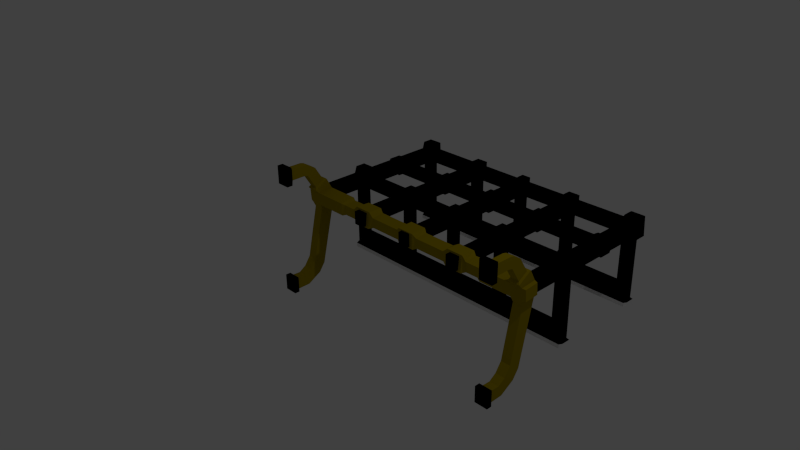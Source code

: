 # Source: storage_shelf.blend  (saved by Blender 2.69.0; exported with 4.5.12 LTS)
import bpy
from mathutils import Matrix  # noqa: F401  (used for matrix-valued properties, if any)

bpy.ops.wm.read_factory_settings(use_empty=True)
scene = bpy.context.scene
scene.name = 'Scene'

# ---- collections
col_collection_1 = bpy.data.collections.new('Collection 1'); scene.collection.children.link(col_collection_1)

# ---- materials (node trees are filled in below, after node groups)
mat_material = bpy.data.materials.new('Material')
mat_material.alpha_threshold = 0.0
mat_material.use_transparent_shadow = False
mat_material.diffuse_color = (0.0, 0.0, 0.0, 1.0)
mat_material.roughness = 0.5
mat_material.line_color = (0.0, 0.0, 0.0, 1.0)
mat_material_001 = bpy.data.materials.new('Material.001')
mat_material_001.alpha_threshold = 0.0
mat_material_001.use_transparent_shadow = False
mat_material_001.roughness = 0.5
mat_material_001.line_color = (0.0, 0.0, 0.0, 1.0)
mat_material_002 = bpy.data.materials.new('Material.002')
mat_material_002.alpha_threshold = 0.0
mat_material_002.use_transparent_shadow = False
mat_material_002.diffuse_color = (0.3424, 0.2544, 0.0, 1.0)
mat_material_002.roughness = 0.5
mat_material_002.line_color = (0.0, 0.0, 0.0, 1.0)

# ---- material node trees

# ---- world
world_world = bpy.data.worlds.new('World'); scene.world = world_world
world_world.color = (0.05088, 0.05088, 0.05088)
world_world.use_sun_shadow = False
world_world.sun_shadow_jitter_overblur = 0.0
world_world.cycles.sampling_method = 'MANUAL'
world_world.cycles.sample_map_resolution = 256

# ---- cameras
cam_camera = bpy.data.cameras.new('Camera')
cam_camera.clip_end = 100.0
cam_camera.lens = 35.0
cam_camera.sensor_width = 32.0
cam_camera.sensor_height = 18.0
cam_camera.ortho_scale = 7.314
cam_camera.dof.focus_distance = 0.0
cam_camera.dof.aperture_fstop = 128.0

# ---- lights
light_lamp = bpy.data.lights.new('Lamp', 'POINT')
light_lamp.transmission_factor = 0.0
light_lamp.cutoff_distance = 30.0
light_lamp.energy = 100.0
light_lamp.shadow_buffer_clip_start = 1.001
light_lamp.shadow_soft_size = 0.1
light_lamp.shadow_maximum_resolution = 0.006
light_lamp.use_absolute_resolution = True
light_lamp.cycles.use_multiple_importance_sampling = False

# ---- meshes
me_cube_003 = bpy.data.meshes.new('Cube.003')
me_cube_003.from_pydata([(1.986, 0.1372, 0.1152), (1.811, 0.1372, 0.1152), (1.986, 0.1374, -0.07914), (1.811, 0.1374, -0.07914), (2.004, 1.418, 0.1351), (1.788, 1.418, 0.1351), (2.004, 1.418, -0.1045), (1.811, 1.434, -0.07862), (1.788, 1.572, 0.1348), (2.004, 1.551, -0.104), (1.788, 1.551, -0.104), (0.0, 1.434, 0.1157), (0.0, 1.434, -0.07862), (0.0, 1.55, -0.07853), (2.013, 1.435, -1.084), (1.811, 1.435, -1.084), (2.013, 1.577, -1.086), (1.811, 1.577, -1.086), (0.0, 1.435, -1.084), (0.0, 1.577, -1.086), (2.013, 1.435, -1.144), (1.811, 1.435, -1.144), (2.013, 1.577, -1.146), (1.811, 1.577, -1.146), (0.0, 1.435, -1.144), (0.0, 1.577, -1.146), (1.986, 1.385, -1.084), (1.811, 1.385, -1.084), (0.0, 1.385, -1.084), (1.986, 1.385, -1.144), (1.811, 1.385, -1.144), (0.0, 1.385, -1.144), (0.0, 1.551, -1.057), (1.811, 1.55, -1.057), (1.986, 1.435, -1.057), (1.811, 1.435, -1.057), (1.986, 1.55, -1.057), (0.0, 1.435, -1.057), (0.7943, 1.55, -0.8541), (0.7943, 1.434, -0.8542), (0.7943, 1.551, -1.057), (0.7838, 1.551, -0.0952), (0.7943, 1.577, -1.086), (0.7943, 1.434, -0.07862), (0.7943, 1.435, -1.057), (0.7838, 1.424, 0.1241), (0.7838, 1.559, 0.124), (0.7943, 1.577, -1.146), (0.7943, 1.435, -1.144), (0.7943, 1.385, -1.144), (0.9655, 1.56, 0.124), (0.9655, 1.424, 0.1241), (0.9551, 1.435, -1.057), (0.9655, 1.55, -0.09516), (0.9551, 1.434, -0.07862), (0.9551, 1.577, -1.086), (0.9551, 1.435, -1.084), (0.9551, 1.577, -1.146), (0.9551, 1.435, -1.144), (0.9551, 1.385, -1.084), (0.9551, 1.385, -1.144), (0.9551, 1.551, -1.057), (0.07188, 1.55, -0.8541), (0.07188, 1.434, -0.8542), (0.07188, 1.551, -1.057), (0.07188, 1.434, -0.07862), (0.07188, 1.55, 0.1158), (0.07188, 1.435, -1.144), (0.07188, 1.385, -1.144), (0.07188, 1.385, -1.084), (0.07188, 1.435, -1.084), (0.07188, 1.577, -1.146), (0.07188, 1.434, 0.1157), (0.07188, 1.435, -1.057), (0.0, 1.55, -0.8541), (1.986, 1.434, -0.8542), (1.811, 1.549, -0.854), (1.811, 1.434, -0.8542), (1.986, 1.549, -0.854), (0.0, 1.434, -0.8542), (0.7943, 1.385, -1.084), (0.7943, 1.435, -1.084), (0.9551, 1.549, -0.854), (0.9551, 1.434, -0.8542), (0.07188, 1.577, -1.086), (0.07188, 1.549, -0.07851), (0.0, 0.07471, 0.1149), (0.0, 0.07487, -0.07938), (0.7943, 0.1012, -0.07938), (0.7943, 0.101, 0.1149), (0.9551, 0.101, 0.1149), (0.9551, 0.1012, -0.07938), (0.07188, 0.07487, -0.07938), (0.07188, 0.07471, 0.1149), (1.986, 1.434, -0.1183), (1.811, 1.542, -0.1179), (1.811, 1.434, -0.1183), (1.986, 1.542, -0.1179), (1.771, 1.558, 0.1154), (1.771, 1.434, 0.1157), (1.771, 1.542, -0.07817), (1.771, 1.434, -0.07862), (1.811, 1.392, -0.07866), (1.811, 1.392, 0.1157), (1.986, 1.392, 0.1157), (1.986, 1.392, -0.07866), (0.9962, 1.554, 0.1156), (0.9962, 1.434, 0.1157), (0.9962, 1.545, -0.07833), (0.9962, 1.434, -0.07862), (0.7587, 1.553, 0.1156), (0.7587, 1.434, 0.1157), (0.7587, 1.434, -0.07862), (0.7587, 1.546, -0.07838), (0.7943, 1.395, -0.07865), (0.9551, 1.395, -0.07865), (0.9551, 1.395, 0.1157), (0.7943, 1.395, 0.1157), (0.7943, 1.434, -0.1141), (0.9551, 1.546, -0.1138), (0.7943, 1.546, -0.1138), (0.9551, 1.434, -0.1141), (0.7838, 1.593, -0.05505), (0.7838, 1.465, 0.1643), (0.7838, 1.601, 0.1642), (0.9655, 1.601, 0.1642), (0.9655, 1.465, 0.1643), (0.9655, 1.592, -0.05502), (2.024, 1.46, 0.1968), (1.806, 1.46, 0.1968), (2.046, 1.445, -0.09357), (2.024, 1.616, 0.1965), (1.806, 1.616, 0.1965), (2.046, 1.606, -0.09289), (1.785, 1.606, -0.09289), (0.09449, 1.55, 0.1158), (0.09449, 1.434, 0.1157), (0.09449, 1.434, -0.07862), (0.09449, 1.549, -0.07851), (0.0, 1.55, -0.1075), (0.0, 1.434, -0.1076), (0.07188, 1.434, -0.1076), (0.07188, 1.55, -0.1075), (0.07188, 1.408, -0.07864), (0.07188, 1.408, 0.1157), (0.0, 1.408, -0.07864), (0.0, 1.408, 0.1157), (0.0, 1.482, 0.1642), (0.0, 1.598, 0.1643), (0.0, 1.598, -0.02999), (0.07188, 1.599, 0.1643), (0.07188, 1.482, 0.1642), (0.07188, 1.598, -0.02998), (1.797, 0.6847, -0.09469), (2.0, 0.6847, -0.09469), (1.797, 0.6846, 0.1312), (2.0, 0.6846, 0.1312), (1.797, 0.8739, -0.09461), (2.0, 0.8739, -0.09461), (1.797, 0.8738, 0.1312), (2.0, 0.8738, 0.1312), (1.811, 0.9061, -0.07884), (1.986, 0.9061, -0.07884), (1.811, 0.906, 0.1155), (1.986, 0.906, 0.1155), (1.811, 0.6635, -0.07894), (1.986, 0.6635, -0.07894), (1.811, 0.6633, 0.1154), (1.986, 0.6633, 0.1154), (1.75, 0.7088, -0.0659), (1.75, 0.7087, 0.1024), (1.75, 0.8498, -0.06585), (1.75, 0.8497, 0.1024), (0.0, 0.7088, -0.0659), (0.0, 0.7087, 0.1024), (0.0, 0.8498, -0.06585), (0.0, 0.8497, 0.1024), (0.7788, 0.9114, -0.09641), (0.9705, 0.9113, 0.1329), (0.7788, 0.9113, 0.1329), (0.9705, 0.9114, -0.09641), (0.7788, 0.666, -0.09657), (0.9705, 0.6658, 0.1327), (0.7788, 0.6658, 0.1327), (0.9705, 0.666, -0.09657), (0.7943, 0.9372, -0.07891), (0.9551, 0.937, 0.1154), (0.7943, 0.937, 0.1154), (0.9551, 0.9372, -0.07891), (0.7943, 0.6456, -0.07907), (0.9551, 0.6454, 0.1153), (0.7943, 0.6454, 0.1153), (0.9551, 0.6456, -0.07907), (0.09196, 0.9093, 0.1381), (0.0, 0.9093, 0.1381), (0.09196, 0.9094, -0.1016), (0.0, 0.9094, -0.1016), (0.07188, 0.9417, 0.1154), (0.0, 0.9417, 0.1154), (0.07188, 0.9419, -0.0789), (0.0, 0.9419, -0.0789), (0.09196, 0.6657, 0.138), (0.0, 0.6657, 0.138), (0.09196, 0.6659, -0.1018), (0.0, 0.6659, -0.1018), (0.07188, 0.6277, 0.1153), (0.0, 0.6277, 0.1153), (0.07188, 0.6279, -0.07907), (0.0, 0.6279, -0.07907)], [], [(102, 103, 5, 7), (34, 35, 15, 14), (103, 104, 4, 5), (105, 102, 7, 6), (104, 105, 6, 4), (5, 4, 128, 129), (10, 8, 132, 134), (6, 9, 133, 130), (70, 18, 28, 69), (85, 13, 149, 152), (64, 84, 19, 32), (61, 33, 17, 55), (70, 73, 37, 18), (16, 14, 20, 22), (33, 36, 16, 17), (67, 24, 25, 71), (36, 34, 14, 16), (20, 21, 23, 22), (84, 71, 25, 19), (17, 16, 22, 23), (55, 17, 23, 57), (58, 21, 30, 60), (62, 64, 32, 74), (26, 27, 30, 29), (14, 15, 27, 26), (21, 20, 29, 30), (20, 14, 26, 29), (75, 77, 35, 34), (82, 76, 33, 61), (76, 78, 36, 33), (142, 62, 74, 139), (78, 75, 34, 36), (45, 51, 126, 123), (52, 83, 39, 44), (48, 67, 71, 47), (192, 190, 90, 91), (80, 69, 68, 49), (81, 44, 73, 70), (67, 68, 31, 24), (69, 28, 31, 68), (38, 40, 64, 62), (73, 63, 79, 37), (207, 205, 93, 92), (58, 48, 47, 57), (108, 109, 54, 53), (140, 141, 65, 12), (42, 47, 71, 84), (106, 108, 53, 50), (15, 56, 59, 27), (107, 106, 50, 51), (109, 107, 51, 54), (35, 52, 56, 15), (23, 21, 58, 57), (27, 59, 60, 30), (77, 83, 52, 35), (135, 138, 85, 66), (48, 49, 68, 67), (137, 136, 72, 65), (40, 42, 84, 64), (81, 70, 69, 80), (61, 55, 42, 40), (82, 61, 40, 38), (59, 80, 49, 60), (55, 57, 47, 42), (58, 60, 49, 48), (46, 45, 123, 124), (94, 96, 77, 75), (95, 97, 78, 76), (56, 81, 80, 59), (97, 94, 75, 78), (56, 52, 44, 81), (118, 121, 54, 43), (119, 120, 41, 53), (135, 66, 72, 136), (66, 85, 152, 150), (44, 39, 63, 73), (95, 76, 77, 96), (83, 77, 76, 82), (119, 121, 83, 82), (118, 120, 38, 39), (138, 137, 65, 85), (142, 85, 65, 141), (39, 38, 62, 63), (92, 93, 86, 87), (91, 90, 89, 88), (190, 191, 89, 90), (208, 207, 92, 87), (205, 206, 86, 93), (191, 189, 88, 89), (189, 192, 91, 88), (6, 7, 96, 94), (10, 9, 97, 95), (9, 6, 94, 97), (10, 95, 96, 7), (10, 7, 101, 100), (8, 10, 100, 98), (5, 8, 98, 99), (7, 5, 99, 101), (161, 163, 103, 102), (163, 164, 104, 103), (162, 161, 102, 105), (164, 162, 105, 104), (100, 101, 109, 108), (98, 100, 108, 106), (99, 98, 106, 107), (101, 99, 107, 109), (46, 41, 113, 110), (43, 45, 111, 112), (46, 110, 111, 45), (41, 43, 112, 113), (54, 51, 116, 115), (51, 45, 117, 116), (45, 43, 114, 117), (43, 54, 115, 114), (39, 83, 121, 118), (82, 38, 120, 119), (53, 54, 121, 119), (43, 41, 120, 118), (125, 124, 123, 126), (125, 127, 122, 124), (51, 50, 125, 126), (50, 53, 127, 125), (41, 46, 124, 122), (53, 41, 122, 127), (132, 131, 133, 134), (129, 128, 131, 132), (128, 130, 133, 131), (8, 5, 129, 132), (9, 10, 134, 133), (4, 6, 130, 128), (110, 113, 138, 135), (112, 111, 136, 137), (110, 135, 136, 111), (113, 112, 137, 138), (85, 142, 139, 13), (79, 63, 141, 140), (62, 142, 141, 63), (65, 72, 144, 143), (12, 65, 143, 145), (72, 11, 146, 144), (150, 148, 147, 151), (150, 152, 149, 148), (72, 66, 150, 151), (11, 72, 151, 147), (1, 3, 2, 0), (165, 167, 155, 153), (167, 168, 156, 155), (166, 165, 153, 154), (168, 166, 154, 156), (155, 159, 172, 170), (155, 156, 160, 159), (154, 153, 157, 158), (156, 154, 158, 160), (157, 159, 163, 161), (159, 160, 164, 163), (158, 157, 161, 162), (160, 158, 162, 164), (3, 1, 167, 165), (1, 0, 168, 167), (2, 3, 165, 166), (0, 2, 166, 168), (172, 171, 175, 176), (153, 155, 170, 169), (157, 153, 169, 171), (159, 157, 171, 172), (170, 172, 176, 174), (171, 169, 173, 175), (169, 170, 174, 173), (188, 186, 178, 180), (186, 187, 179, 178), (187, 185, 177, 179), (185, 188, 180, 177), (180, 178, 182, 184), (178, 179, 183, 182), (179, 177, 181, 183), (177, 180, 184, 181), (115, 116, 186, 188), (116, 117, 187, 186), (117, 114, 185, 187), (114, 115, 188, 185), (184, 182, 190, 192), (182, 183, 191, 190), (183, 181, 189, 191), (181, 184, 192, 189), (199, 197, 193, 195), (200, 199, 195, 196), (197, 198, 194, 193), (143, 144, 197, 199), (145, 143, 199, 200), (144, 146, 198, 197), (195, 193, 201, 203), (196, 195, 203, 204), (193, 194, 202, 201), (203, 201, 205, 207), (204, 203, 207, 208), (201, 202, 206, 205)])
me_cube_003.polygons.foreach_set('material_index', [0, 0, 0, 0, 0, 0, 0, 0, 0, 0, 0, 0, 0, 1, 0, 1, 0, 1, 1, 1, 1, 1, 0, 1, 0, 1, 1, 0, 0, 0, 0, 0, 0, 0, 1, 0, 1, 0, 1, 1, 0, 0, 0, 1, 0, 0, 1, 0, 0, 0, 0, 0, 1, 1, 0, 0, 1, 0, 0, 0, 0, 0, 1, 1, 1, 0, 0, 0, 0, 0, 0, 0, 0, 0, 0, 0, 0, 0, 0, 0, 0, 0, 0, 0, 0, 0, 0, 0, 0, 0, 0, 0, 0, 0, 0, 0, 0, 0, 0, 0, 0, 0, 0, 0, 0, 0, 0, 0, 0, 0, 0, 0, 0, 0, 0, 0, 0, 0, 0, 0, 0, 0, 0, 0, 0, 0, 0, 0, 0, 0, 0, 0, 0, 0, 0, 0, 0, 0, 0, 0, 0, 0, 0, 0, 0, 0, 0, 0, 0, 0, 0, 0, 0, 0, 0, 0, 0, 0, 0, 0, 0, 0, 0, 0, 0, 0, 0, 0, 0, 0, 0, 0, 0, 0, 0, 0, 0, 0, 0, 0, 0, 0, 0, 0, 0, 0, 0, 0, 0, 0, 0, 0, 0, 0, 0, 0])
me_cube_003.materials.append(mat_material)
me_cube_003.materials.append(mat_material_001)
me_cube_003.use_remesh_preserve_volume = False
me_cube_003.use_remesh_preserve_attributes = False
me_cube_003.use_mirror_vertex_groups = False
me_cube_003.update()
me_cube_001 = bpy.data.meshes.new('Cube.001')
me_cube_001.from_pydata([(1.986, 0.7929, 0.1152), (1.811, 0.7929, 0.1152), (1.986, 0.7931, -0.07914), (1.811, 0.7931, -0.07914), (2.004, 1.418, 0.1351), (1.788, 1.418, 0.1351), (2.004, 1.418, -0.1045), (1.811, 1.434, -0.07862), (1.788, 1.572, 0.1348), (2.004, 1.551, -0.104), (1.788, 1.551, -0.104), (0.0, 1.434, 0.1157), (0.0, 1.434, -0.07862), (0.0, 1.55, -0.07853), (2.013, 1.435, -1.084), (1.811, 1.435, -1.084), (2.013, 1.577, -1.086), (1.811, 1.577, -1.086), (0.0, 1.435, -1.084), (0.0, 1.577, -1.086), (2.013, 1.435, -1.144), (1.811, 1.435, -1.144), (2.013, 1.577, -1.146), (1.811, 1.577, -1.146), (0.0, 1.435, -1.144), (0.0, 1.577, -1.146), (1.986, 1.385, -1.084), (1.811, 1.385, -1.084), (0.0, 1.385, -1.084), (1.986, 1.385, -1.144), (1.811, 1.385, -1.144), (0.0, 1.385, -1.144), (0.0, 1.551, -1.057), (1.811, 1.55, -1.057), (1.986, 1.435, -1.057), (1.811, 1.435, -1.057), (1.986, 1.55, -1.057), (0.0, 1.435, -1.057), (0.7943, 1.55, -0.8541), (0.7943, 1.434, -0.8542), (0.7943, 1.551, -1.057), (0.7838, 1.551, -0.0952), (0.7943, 1.577, -1.086), (0.7943, 1.434, -0.07862), (0.7943, 1.435, -1.057), (0.7838, 1.424, 0.1241), (0.7838, 1.559, 0.124), (0.7943, 1.577, -1.146), (0.7943, 1.435, -1.144), (0.7943, 1.385, -1.144), (0.9655, 1.56, 0.124), (0.9655, 1.424, 0.1241), (0.9551, 1.435, -1.057), (0.9655, 1.55, -0.09516), (0.9551, 1.434, -0.07862), (0.9551, 1.577, -1.086), (0.9551, 1.435, -1.084), (0.9551, 1.577, -1.146), (0.9551, 1.435, -1.144), (0.9551, 1.385, -1.084), (0.9551, 1.385, -1.144), (0.9551, 1.551, -1.057), (0.07188, 1.55, -0.8541), (0.07188, 1.434, -0.8542), (0.07188, 1.551, -1.057), (0.07188, 1.434, -0.07862), (0.07188, 1.55, 0.1158), (0.07188, 1.435, -1.144), (0.07188, 1.385, -1.144), (0.07188, 1.385, -1.084), (0.07188, 1.435, -1.084), (0.07188, 1.577, -1.146), (0.07188, 1.434, 0.1157), (0.07188, 1.435, -1.057), (0.0, 1.55, -0.8541), (1.986, 1.434, -0.8542), (1.811, 1.549, -0.854), (1.811, 1.434, -0.8542), (1.986, 1.549, -0.854), (0.0, 1.434, -0.8542), (0.7943, 1.385, -1.084), (0.7943, 1.435, -1.084), (0.9551, 1.549, -0.854), (0.9551, 1.434, -0.8542), (0.07188, 1.577, -1.086), (0.07188, 1.549, -0.07851), (0.0, 0.5044, 0.1149), (0.0, 0.5046, -0.07938), (0.7943, 0.5046, -0.07938), (0.7943, 0.5044, 0.1149), (0.9551, 0.5044, 0.1149), (0.9551, 0.5046, -0.07938), (0.07188, 0.5046, -0.07938), (0.07188, 0.5044, 0.1149), (1.986, 1.434, -0.1183), (1.811, 1.542, -0.1179), (1.811, 1.434, -0.1183), (1.986, 1.542, -0.1179), (1.771, 1.558, 0.1154), (1.771, 1.434, 0.1157), (1.771, 1.542, -0.07817), (1.771, 1.434, -0.07862), (1.811, 1.392, -0.07866), (1.811, 1.392, 0.1157), (1.986, 1.392, 0.1157), (1.986, 1.392, -0.07866), (0.9962, 1.554, 0.1156), (0.9962, 1.434, 0.1157), (0.9962, 1.545, -0.07833), (0.9962, 1.434, -0.07862), (0.7587, 1.553, 0.1156), (0.7587, 1.434, 0.1157), (0.7587, 1.434, -0.07862), (0.7587, 1.546, -0.07838), (0.7943, 1.395, -0.07865), (0.9551, 1.395, -0.07865), (0.9551, 1.395, 0.1157), (0.7943, 1.395, 0.1157), (0.7943, 1.434, -0.1141), (0.9551, 1.546, -0.1138), (0.7943, 1.546, -0.1138), (0.9551, 1.434, -0.1141), (0.7838, 1.593, -0.05505), (0.7838, 1.465, 0.1643), (0.7838, 1.601, 0.1642), (0.9655, 1.601, 0.1642), (0.9655, 1.465, 0.1643), (0.9655, 1.592, -0.05502), (2.024, 1.46, 0.1968), (1.806, 1.46, 0.1968), (2.046, 1.445, -0.09357), (2.024, 1.616, 0.1965), (1.806, 1.616, 0.1965), (2.046, 1.606, -0.09289), (1.785, 1.606, -0.09289), (0.09449, 1.55, 0.1158), (0.09449, 1.434, 0.1157), (0.09449, 1.434, -0.07862), (0.09449, 1.549, -0.07851), (0.0, 1.55, -0.1075), (0.0, 1.434, -0.1076), (0.07188, 1.434, -0.1076), (0.07188, 1.55, -0.1075), (0.07188, 1.408, -0.07864), (0.07188, 1.408, 0.1157), (0.0, 1.408, -0.07864), (0.0, 1.408, 0.1157), (0.0, 1.482, 0.1642), (0.0, 1.598, 0.1643), (0.0, 1.598, -0.02999), (0.07188, 1.599, 0.1643), (0.07188, 1.482, 0.1642), (0.07188, 1.598, -0.02998)], [], [(102, 103, 5, 7), (34, 35, 15, 14), (103, 104, 4, 5), (105, 102, 7, 6), (104, 105, 6, 4), (5, 4, 128, 129), (10, 8, 132, 134), (6, 9, 133, 130), (70, 18, 28, 69), (85, 13, 149, 152), (64, 84, 19, 32), (61, 33, 17, 55), (70, 73, 37, 18), (16, 14, 20, 22), (33, 36, 16, 17), (67, 24, 25, 71), (36, 34, 14, 16), (20, 21, 23, 22), (84, 71, 25, 19), (17, 16, 22, 23), (55, 17, 23, 57), (58, 21, 30, 60), (62, 64, 32, 74), (26, 27, 30, 29), (14, 15, 27, 26), (21, 20, 29, 30), (20, 14, 26, 29), (75, 77, 35, 34), (82, 76, 33, 61), (76, 78, 36, 33), (142, 62, 74, 139), (78, 75, 34, 36), (45, 51, 126, 123), (52, 83, 39, 44), (48, 67, 71, 47), (115, 116, 90, 91), (80, 69, 68, 49), (81, 44, 73, 70), (67, 68, 31, 24), (69, 28, 31, 68), (38, 40, 64, 62), (73, 63, 79, 37), (143, 144, 93, 92), (58, 48, 47, 57), (108, 109, 54, 53), (140, 141, 65, 12), (42, 47, 71, 84), (106, 108, 53, 50), (15, 56, 59, 27), (107, 106, 50, 51), (109, 107, 51, 54), (35, 52, 56, 15), (23, 21, 58, 57), (27, 59, 60, 30), (77, 83, 52, 35), (135, 138, 85, 66), (48, 49, 68, 67), (137, 136, 72, 65), (40, 42, 84, 64), (81, 70, 69, 80), (61, 55, 42, 40), (82, 61, 40, 38), (59, 80, 49, 60), (55, 57, 47, 42), (58, 60, 49, 48), (46, 45, 123, 124), (94, 96, 77, 75), (95, 97, 78, 76), (56, 81, 80, 59), (97, 94, 75, 78), (56, 52, 44, 81), (118, 121, 54, 43), (119, 120, 41, 53), (135, 66, 72, 136), (66, 85, 152, 150), (44, 39, 63, 73), (95, 76, 77, 96), (83, 77, 76, 82), (119, 121, 83, 82), (118, 120, 38, 39), (138, 137, 65, 85), (142, 85, 65, 141), (39, 38, 62, 63), (92, 93, 86, 87), (91, 90, 89, 88), (116, 117, 89, 90), (145, 143, 92, 87), (144, 146, 86, 93), (117, 114, 88, 89), (114, 115, 91, 88), (6, 7, 96, 94), (10, 9, 97, 95), (9, 6, 94, 97), (10, 95, 96, 7), (10, 7, 101, 100), (8, 10, 100, 98), (5, 8, 98, 99), (7, 5, 99, 101), (3, 1, 103, 102), (1, 0, 104, 103), (2, 3, 102, 105), (0, 2, 105, 104), (100, 101, 109, 108), (98, 100, 108, 106), (99, 98, 106, 107), (101, 99, 107, 109), (46, 41, 113, 110), (43, 45, 111, 112), (46, 110, 111, 45), (41, 43, 112, 113), (54, 51, 116, 115), (51, 45, 117, 116), (45, 43, 114, 117), (43, 54, 115, 114), (39, 83, 121, 118), (82, 38, 120, 119), (53, 54, 121, 119), (43, 41, 120, 118), (125, 124, 123, 126), (125, 127, 122, 124), (51, 50, 125, 126), (50, 53, 127, 125), (41, 46, 124, 122), (53, 41, 122, 127), (132, 131, 133, 134), (129, 128, 131, 132), (128, 130, 133, 131), (8, 5, 129, 132), (9, 10, 134, 133), (4, 6, 130, 128), (110, 113, 138, 135), (112, 111, 136, 137), (110, 135, 136, 111), (113, 112, 137, 138), (85, 142, 139, 13), (79, 63, 141, 140), (62, 142, 141, 63), (65, 72, 144, 143), (12, 65, 143, 145), (72, 11, 146, 144), (150, 148, 147, 151), (150, 152, 149, 148), (72, 66, 150, 151), (11, 72, 151, 147)])
me_cube_001.polygons.foreach_set('material_index', [0, 0, 0, 0, 0, 0, 0, 0, 0, 0, 0, 0, 0, 1, 0, 1, 0, 1, 1, 1, 1, 1, 0, 1, 0, 1, 1, 0, 0, 0, 0, 0, 0, 0, 1, 0, 1, 0, 1, 1, 0, 0, 0, 1, 0, 0, 1, 0, 0, 0, 0, 0, 1, 1, 0, 0, 1, 0, 0, 0, 0, 0, 1, 1, 1, 0, 0, 0, 0, 0, 0, 0, 0, 0, 0, 0, 0, 0, 0, 0, 0, 0, 0, 0, 0, 0, 0, 0, 0, 0, 0, 0, 0, 0, 0, 0, 0, 0, 0, 0, 0, 0, 0, 0, 0, 0, 0, 0, 0, 0, 0, 0, 0, 0, 0, 0, 0, 0, 0, 0, 0, 0, 0, 0, 0, 0, 0, 0, 0, 0, 0, 0, 0, 0, 0, 0, 0, 0, 0, 0, 0, 0, 0, 0])
me_cube_001.materials.append(mat_material)
me_cube_001.materials.append(mat_material_001)
me_cube_001.use_remesh_preserve_volume = False
me_cube_001.use_remesh_preserve_attributes = False
me_cube_001.use_mirror_vertex_groups = False
me_cube_001.update()
me_cube = bpy.data.meshes.new('Cube')
me_cube.from_pydata([(2.0, -0.002162, -1.358), (2.0, -0.002162, 0.6417), (1.798, -0.002162, 0.6417), (1.798, -0.002162, -1.358), (2.0, 0.07574, -1.358), (2.0, 0.08625, 0.6417), (1.798, 0.08625, 0.6417), (1.798, 0.07574, -1.358), (2.0, -0.002162, 0.3666), (1.798, -0.002162, 0.3666), (2.0, 0.08625, 0.3666), (1.798, 0.08625, 0.3666), (1.798, -0.002162, -1.116), (1.798, 0.07574, -1.116), (2.0, -0.002162, -1.116), (2.0, 0.07574, -1.116), (1.959, 0.124, 0.5857), (1.839, 0.124, 0.5857), (1.959, 0.124, 0.4226), (1.839, 0.124, 0.4226), (1.959, 0.3621, 0.5835), (1.839, 0.3621, 0.5835), (1.959, 0.3241, 0.4249), (1.839, 0.3241, 0.4249), (1.959, 0.4157, 0.5683), (1.839, 0.4157, 0.5683), (1.959, 0.3413, 0.4231), (1.839, 0.3413, 0.4231), (1.959, 0.532, 0.4954), (1.839, 0.532, 0.4954), (1.959, 0.393, 0.41), (1.839, 0.393, 0.41), (1.959, 0.666, 0.2773), (1.839, 0.666, 0.2773), (1.959, 0.527, 0.1919), (1.839, 0.527, 0.1919), (1.986, 0.7071, 0.2813), (1.811, 0.7071, 0.2813), (1.986, 0.5049, 0.157), (1.811, 0.5049, 0.157), (1.986, 0.7937, 0.1157), (1.811, 0.7937, 0.1157), (1.986, 0.5571, 0.09683), (1.811, 0.5571, 0.09683), (1.986, 0.8091, -0.07805), (1.811, 0.8091, -0.07805), (1.986, 0.5725, -0.09688), (1.811, 0.5725, -0.09688), (1.972, 0.7961, -0.2162), (1.826, 0.7961, -0.2162), (1.972, 0.6025, -0.1719), (1.826, 0.6025, -0.1719), (1.972, 0.5946, -1.064), (1.826, 0.5946, -1.064), (1.972, 0.4321, -0.9494), (1.826, 0.4321, -0.9494), (1.972, 0.5004, -1.198), (1.826, 0.5004, -1.198), (1.972, 0.3379, -1.084), (1.826, 0.3379, -1.084), (1.972, 0.07574, -1.325), (1.826, 0.07574, -1.325), (1.826, 0.07574, -1.149), (1.972, 0.07574, -1.149), (1.972, 0.2892, -1.32), (1.826, 0.2892, -1.32), (1.826, 0.2306, -1.154), (1.972, 0.2306, -1.154), (0.0, 0.799, 0.1404), (0.0, 0.5617, 0.1323), (0.0, 0.8045, -0.09366), (0.0, 0.5672, -0.1017), (2.036, 0.7817, 0.1041), (2.036, 0.5708, 0.08731), (2.036, 0.7954, -0.06853), (2.036, 0.5846, -0.08531), (1.31, 0.7937, 0.1157), (1.31, 0.8091, -0.07805), (1.31, 0.5571, 0.09683), (1.31, 0.5725, -0.09688), (0.1295, 0.8045, -0.09366), (0.1295, 0.799, 0.1404), (0.1295, 0.5617, 0.1323), (0.1295, 0.5672, -0.1017), (1.256, 0.7712, 0.09409), (1.256, 0.7835, -0.06031), (1.256, 0.5827, 0.07908), (1.256, 0.595, -0.07532), (0.1832, 0.7835, -0.06031), (0.1832, 0.7712, 0.09409), (0.1832, 0.5827, 0.07908), (0.1832, 0.595, -0.07532), (0.7453, 0.7801, -0.1134), (0.7453, 0.807, 0.1319), (0.7453, 0.5861, 0.1425), (0.7453, 0.5592, -0.1028), (1.002, 0.7801, -0.1134), (1.002, 0.807, 0.1319), (1.002, 0.5861, 0.1425), (1.002, 0.5592, -0.1028), (1.065, 0.7835, -0.06031), (1.065, 0.7712, 0.09409), (1.065, 0.5827, 0.07908), (1.065, 0.595, -0.07532), (0.6705, 0.7835, -0.06031), (0.6705, 0.7712, 0.09409), (0.6705, 0.5827, 0.07908), (0.6705, 0.595, -0.07532)], [], [(8, 1, 2, 9), (5, 10, 18, 16), (8, 10, 5, 1), (1, 5, 6, 2), (12, 13, 7, 3), (4, 0, 3, 7), (10, 11, 19, 18), (16, 18, 22, 20), (12, 14, 15, 13), (2, 6, 11, 9), (8, 9, 11, 10), (0, 14, 12, 3), (15, 4, 60, 63), (0, 4, 15, 14), (11, 6, 17, 19), (6, 5, 16, 17), (21, 20, 24, 25), (17, 16, 20, 21), (19, 17, 21, 23), (18, 19, 23, 22), (24, 26, 30, 28), (23, 21, 25, 27), (22, 23, 27, 26), (20, 22, 26, 24), (31, 29, 33, 35), (25, 24, 28, 29), (27, 25, 29, 31), (26, 27, 31, 30), (32, 34, 38, 36), (30, 31, 35, 34), (28, 30, 34, 32), (29, 28, 32, 33), (38, 39, 43, 42), (33, 32, 36, 37), (35, 33, 37, 39), (34, 35, 39, 38), (36, 38, 42, 40), (37, 36, 40, 41), (39, 37, 41, 43), (44, 46, 50, 48), (81, 80, 70, 68), (42, 43, 47, 46), (46, 44, 74, 75), (51, 49, 53, 55), (45, 44, 48, 49), (47, 45, 49, 51), (46, 47, 51, 50), (52, 54, 58, 56), (50, 51, 55, 54), (48, 50, 54, 52), (49, 48, 52, 53), (63, 60, 64, 67), (53, 52, 56, 57), (55, 53, 57, 59), (54, 55, 59, 58), (4, 7, 61, 60), (13, 15, 63, 62), (7, 13, 62, 61), (61, 62, 66, 65), (60, 61, 65, 64), (62, 63, 67, 66), (56, 58, 67, 64), (58, 59, 66, 67), (57, 65, 66, 59), (57, 56, 64, 65), (82, 81, 68, 69), (83, 82, 69, 71), (80, 83, 71, 70), (72, 73, 75, 74), (42, 46, 75, 73), (44, 40, 72, 74), (40, 42, 73, 72), (41, 45, 77, 76), (43, 41, 76, 78), (47, 43, 78, 79), (45, 47, 79, 77), (82, 83, 91, 90), (78, 76, 84, 86), (83, 80, 88, 91), (79, 78, 86, 87), (105, 104, 88, 89), (106, 105, 89, 90), (107, 106, 90, 91), (104, 107, 91, 88), (76, 77, 85, 84), (81, 82, 90, 89), (80, 81, 89, 88), (77, 79, 87, 85), (97, 96, 92, 93), (98, 97, 93, 94), (99, 98, 94, 95), (96, 99, 95, 92), (101, 100, 96, 97), (102, 101, 97, 98), (103, 102, 98, 99), (100, 103, 99, 96), (84, 85, 100, 101), (86, 84, 101, 102), (87, 86, 102, 103), (85, 87, 103, 100), (93, 92, 104, 105), (94, 93, 105, 106), (95, 94, 106, 107), (92, 95, 107, 104)])
me_cube.polygons.foreach_set('material_index', [0, 0, 0, 0, 0, 0, 0, 1, 0, 0, 0, 0, 0, 0, 0, 0, 1, 1, 1, 1, 1, 1, 1, 1, 1, 1, 1, 1, 1, 1, 1, 1, 1, 1, 1, 1, 1, 1, 1, 1, 1, 1, 1, 1, 1, 1, 1, 1, 1, 1, 1, 1, 1, 1, 1, 0, 0, 0, 1, 1, 1, 1, 1, 1, 1, 1, 1, 1, 1, 1, 1, 1, 1, 1, 1, 1, 1, 1, 1, 1, 1, 1, 1, 1, 1, 1, 1, 1, 1, 1, 1, 1, 1, 1, 1, 1, 1, 1, 1, 1, 1, 1, 1, 1])
me_cube.materials.append(mat_material)
me_cube.materials.append(mat_material_002)
me_cube.use_remesh_preserve_volume = False
me_cube.use_remesh_preserve_attributes = False
me_cube.use_mirror_vertex_groups = False
me_cube.update()

# ---- objects
ob_shelftop = bpy.data.objects.new('shelftop', me_cube_003)
ob_shelf = bpy.data.objects.new('shelf', me_cube_001)
ob_legs = bpy.data.objects.new('legs', me_cube)
ob_lamp = bpy.data.objects.new('Lamp', light_lamp)
ob_camera = bpy.data.objects.new('Camera', cam_camera)

# ---- transforms, parenting, visibility, modifiers, constraints
ob_shelftop.location = (0.0, 1.458, 0.0)
ob_shelftop.lock_rotations_4d = False
ob_shelftop.empty_display_type = 'ARROWS'
ob_shelftop.lineart.crease_threshold = 0.0
_m = ob_shelftop.modifiers.new('Mirror', 'MIRROR')
_m.use_clip = True
ob_shelf.location = (0.0, 0.0, 0.0)
ob_shelf.lock_rotations_4d = False
ob_shelf.empty_display_type = 'ARROWS'
ob_shelf.lineart.crease_threshold = 0.0
_m = ob_shelf.modifiers.new('Mirror', 'MIRROR')
_m.use_clip = True
ob_legs.location = (0.0, 0.0, 0.0)
ob_legs.lock_rotations_4d = False
ob_legs.empty_display_type = 'ARROWS'
ob_legs.lineart.crease_threshold = 0.0
_m = ob_legs.modifiers.new('Mirror', 'MIRROR')
_m.use_clip = True
ob_lamp.location = (4.076, 1.005, 5.904)
ob_lamp.rotation_euler = (0.6503, 0.05522, 1.866)
ob_lamp.lock_rotations_4d = False
ob_lamp.empty_display_type = 'ARROWS'
ob_lamp.color = (0.0, 0.0, 0.0, 0.0)
ob_lamp.lineart.crease_threshold = 0.0
ob_camera.location = (7.481, -6.508, 5.344)
ob_camera.rotation_euler = (1.109, 0.01082, 0.8149)
ob_camera.lock_rotations_4d = False
ob_camera.empty_display_type = 'ARROWS'
ob_camera.color = (0.0, 0.0, 0.0, 0.0)
ob_camera.display_type = 'WIRE'
ob_camera.lineart.crease_threshold = 0.0

# ---- collection membership
col_collection_1.objects.link(ob_shelftop)
col_collection_1.objects.link(ob_shelf)
col_collection_1.objects.link(ob_legs)
col_collection_1.objects.link(ob_lamp)
col_collection_1.objects.link(ob_camera)

# ---- scene / render settings (as saved in the file)
scene.camera = ob_camera
scene.frame_start = 1; scene.frame_end = 250; scene.frame_set(1)
scene.render.engine = 'BLENDER_EEVEE_NEXT'
scene.render.image_settings.compression = 90
scene.render.resolution_percentage = 50
scene.render.dither_intensity = 0.0
scene.cycles.use_denoising = False
scene.cycles.samples = 10
scene.cycles.sampling_pattern = 'TABULATED_SOBOL'
scene.cycles.light_sampling_threshold = 0.0
scene.cycles.use_adaptive_sampling = False
scene.cycles.use_light_tree = False
scene.cycles.blur_glossy = 0.0
scene.cycles.volume_bounces = 1
scene.cycles.pixel_filter_type = 'GAUSSIAN'
scene.cycles.sample_clamp_indirect = 0.0
scene.view_settings.view_transform = 'Standard'
bpy.context.view_layer.update()
